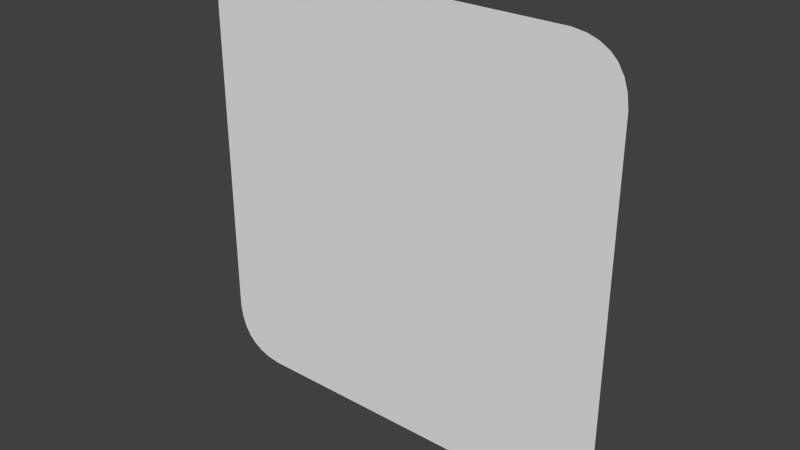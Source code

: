 # Source: OrangeSticker.blend  (saved by Blender 2.76.0; exported with 4.5.12 LTS)
import bpy
from mathutils import Matrix  # noqa: F401  (used for matrix-valued properties, if any)

bpy.ops.wm.read_factory_settings(use_empty=True)
scene = bpy.context.scene
scene.name = 'Scene'

# ---- collections
col_collection_1 = bpy.data.collections.new('Collection 1'); scene.collection.children.link(col_collection_1)

# ---- world
world_world = bpy.data.worlds.new('World'); scene.world = world_world
world_world.color = (0.05088, 0.05088, 0.05088)
world_world.use_sun_shadow = False
world_world.sun_shadow_jitter_overblur = 0.0
world_world.cycles.sampling_method = 'MANUAL'
world_world.cycles.sample_map_resolution = 256

# ---- meshes
me_cube_001 = bpy.data.meshes.new('Cube.001')
me_cube_001.from_pydata([(-0.5, -1.298e-10, -0.3802), (-0.4954, -1.63e-09, -0.4115), (-0.487, -1.543e-09, -0.4361), (-0.4731, -2.363e-09, -0.4588), (-0.4588, -9.635e-11, -0.4731), (-0.4361, -6.985e-10, -0.487), (-0.4115, -5.314e-09, -0.4954), (-0.3802, -2.328e-09, -0.5), (-0.3802, -1.298e-10, 0.5), (-0.4115, -1.63e-09, 0.4954), (-0.4361, -1.543e-09, 0.487), (-0.4588, -2.363e-09, 0.4731), (-0.4731, -9.635e-11, 0.4588), (-0.487, -6.985e-10, 0.4361), (-0.4954, -5.314e-09, 0.4115), (-0.5, -2.328e-09, 0.3802), (-0.3202, 0.025, -0.44), (-0.3515, 0.025, -0.4354), (-0.3761, 0.025, -0.427), (-0.3988, 0.025, -0.4131), (-0.4131, 0.025, -0.3988), (-0.427, 0.025, -0.3761), (-0.4354, 0.025, -0.3515), (-0.44, 0.025, -0.3202), (-0.44, 0.025, 0.3202), (-0.4354, 0.025, 0.3515), (-0.427, 0.025, 0.3761), (-0.4131, 0.025, 0.3988), (-0.3988, 0.025, 0.4131), (-0.3761, 0.025, 0.427), (-0.3515, 0.025, 0.4354), (-0.3202, 0.025, 0.44), (0.3802, -1.298e-10, -0.5), (0.4115, -1.63e-09, -0.4954), (0.4361, -1.543e-09, -0.487), (0.4588, -2.363e-09, -0.4731), (0.4731, -9.635e-11, -0.4588), (0.487, -6.985e-10, -0.4361), (0.4954, -5.314e-09, -0.4115), (0.5, -2.328e-09, -0.3802), (0.5, -1.298e-10, 0.3802), (0.4954, -1.63e-09, 0.4115), (0.487, -1.543e-09, 0.4361), (0.4731, -2.363e-09, 0.4588), (0.4588, -9.635e-11, 0.4731), (0.4361, -6.985e-10, 0.487), (0.4115, -5.314e-09, 0.4954), (0.3802, -2.328e-09, 0.5), (0.44, 0.025, -0.3202), (0.4354, 0.025, -0.3515), (0.427, 0.025, -0.3761), (0.4131, 0.025, -0.3988), (0.3988, 0.025, -0.4131), (0.3761, 0.025, -0.427), (0.3515, 0.025, -0.4354), (0.3202, 0.025, -0.44), (0.3202, 0.025, 0.44), (0.3515, 0.025, 0.4354), (0.3761, 0.025, 0.427), (0.3988, 0.025, 0.4131), (0.4131, 0.025, 0.3988), (0.427, 0.025, 0.3761), (0.4354, 0.025, 0.3515), (0.44, 0.025, 0.3202)], [], [(25, 14, 13, 26), (57, 46, 45, 58), (33, 54, 53, 34), (17, 6, 5, 18), (49, 38, 37, 50), (11, 28, 27, 12), (19, 4, 3, 20), (41, 62, 61, 42), (9, 30, 29, 10), (47, 56, 31, 8), (24, 25, 26, 27, 28, 29, 30, 31, 56, 57, 58, 59, 60, 61, 62, 63, 48, 49, 50, 51, 52, 53, 54, 55, 16, 17, 18, 19, 20, 21, 22, 23), (7, 16, 55, 32), (15, 24, 23, 0), (59, 44, 43, 60), (35, 52, 51, 36), (63, 40, 39, 48), (1, 22, 21, 2), (8, 31, 30, 9), (28, 11, 10, 29), (24, 15, 14, 25), (12, 27, 26, 13), (16, 7, 6, 17), (4, 19, 18, 5), (0, 23, 22, 1), (20, 3, 2, 21), (56, 47, 46, 57), (44, 59, 58, 45), (40, 63, 62, 41), (60, 43, 42, 61), (32, 55, 54, 33), (52, 35, 34, 53), (48, 39, 38, 49), (36, 51, 50, 37), (40, 41, 42, 43, 44, 45, 46, 47, 8, 9, 10, 11, 12, 13, 14, 15, 0, 1, 2, 3, 4, 5, 6, 7, 32, 33, 34, 35, 36, 37, 38, 39)])
_uv = me_cube_001.uv_layers.new(name='UVMap')
_uv.uv.foreach_set('vector', [0.768, 0.7934, 0.7618, 0.8434, 0.7627, 0.8638, 0.7689, 0.8139, 0.8498, 0.8632, 0.8561, 0.9131, 0.8586, 0.9061, 0.8524, 0.8562, 0.8561, 0.08898, 0.8498, 0.1389, 0.8524, 0.1459, 0.8586, 0.09597, 0.7767, 0.1389, 0.7705, 0.08898, 0.7679, 0.09597, 0.7742, 0.1459, 0.8586, 0.2086, 0.8648, 0.1587, 0.8639, 0.1383, 0.8577, 0.1882, 0.7656, 0.8946, 0.7718, 0.8447, 0.7703, 0.8328, 0.7641, 0.8827, 0.7718, 0.1574, 0.7656, 0.1075, 0.7641, 0.1194, 0.7703, 0.1693, 0.8648, 0.8434, 0.8586, 0.7934, 0.8577, 0.8139, 0.8639, 0.8638, 0.7705, 0.9131, 0.7767, 0.8632, 0.7742, 0.8562, 0.7679, 0.9061, 0.8528, 0.917, 0.8466, 0.8671, 0.78, 0.8671, 0.7737, 0.917, 0.7675, 0.7674, 0.768, 0.7934, 0.7689, 0.8139, 0.7703, 0.8328, 0.7718, 0.8447, 0.7742, 0.8562, 0.7767, 0.8632, 0.78, 0.8671, 0.8466, 0.8671, 0.8498, 0.8632, 0.8524, 0.8562, 0.8548, 0.8447, 0.8562, 0.8328, 0.8577, 0.8139, 0.8586, 0.7934, 0.859, 0.7674, 0.859, 0.2347, 0.8586, 0.2086, 0.8577, 0.1882, 0.8562, 0.1693, 0.8548, 0.1574, 0.8524, 0.1459, 0.8498, 0.1389, 0.8466, 0.135, 0.78, 0.135, 0.7767, 0.1389, 0.7742, 0.1459, 0.7718, 0.1574, 0.7703, 0.1693, 0.7689, 0.1882, 0.768, 0.2086, 0.7675, 0.2347, 0.7737, 0.08512, 0.78, 0.135, 0.8466, 0.135, 0.8528, 0.08512, 0.7613, 0.8174, 0.7675, 0.7674, 0.7675, 0.2347, 0.7613, 0.1847, 0.8548, 0.8447, 0.861, 0.8946, 0.8625, 0.8827, 0.8562, 0.8328, 0.861, 0.1075, 0.8548, 0.1574, 0.8562, 0.1693, 0.8625, 0.1194, 0.859, 0.7674, 0.8653, 0.8174, 0.8653, 0.1847, 0.859, 0.2347, 0.7618, 0.1587, 0.768, 0.2086, 0.7689, 0.1882, 0.7627, 0.1383, 0.7737, 0.917, 0.78, 0.8671, 0.7767, 0.8632, 0.7705, 0.9131, 0.7718, 0.8447, 0.7656, 0.8946, 0.7679, 0.9061, 0.7742, 0.8562, 0.7675, 0.7674, 0.7613, 0.8174, 0.7618, 0.8434, 0.768, 0.7934, 0.7641, 0.8827, 0.7703, 0.8328, 0.7689, 0.8139, 0.7627, 0.8638, 0.78, 0.135, 0.7737, 0.08512, 0.7705, 0.08898, 0.7767, 0.1389, 0.7656, 0.1075, 0.7718, 0.1574, 0.7742, 0.1459, 0.7679, 0.09597, 0.7613, 0.1847, 0.7675, 0.2347, 0.768, 0.2086, 0.7618, 0.1587, 0.7703, 0.1693, 0.7641, 0.1194, 0.7627, 0.1383, 0.7689, 0.1882, 0.8466, 0.8671, 0.8528, 0.917, 0.8561, 0.9131, 0.8498, 0.8632, 0.861, 0.8946, 0.8548, 0.8447, 0.8524, 0.8562, 0.8586, 0.9061, 0.8653, 0.8174, 0.859, 0.7674, 0.8586, 0.7934, 0.8648, 0.8434, 0.8562, 0.8328, 0.8625, 0.8827, 0.8639, 0.8638, 0.8577, 0.8139, 0.8528, 0.08512, 0.8466, 0.135, 0.8498, 0.1389, 0.8561, 0.08898, 0.8548, 0.1574, 0.861, 0.1075, 0.8586, 0.09597, 0.8524, 0.1459, 0.859, 0.2347, 0.8653, 0.1847, 0.8648, 0.1587, 0.8586, 0.2086, 0.8625, 0.1194, 0.8562, 0.1693, 0.8577, 0.1882, 0.8639, 0.1383, 0.8653, 0.8174, 0.8648, 0.8434, 0.8639, 0.8638, 0.8625, 0.8827, 0.861, 0.8946, 0.8586, 0.9061, 0.8561, 0.9131, 0.8528, 0.917, 0.7737, 0.917, 0.7705, 0.9131, 0.7679, 0.9061, 0.7656, 0.8946, 0.7641, 0.8827, 0.7627, 0.8638, 0.7618, 0.8434, 0.7613, 0.8174, 0.7613, 0.1847, 0.7618, 0.1587, 0.7627, 0.1383, 0.7641, 0.1194, 0.7656, 0.1075, 0.7679, 0.09597, 0.7705, 0.08898, 0.7737, 0.08512, 0.8528, 0.08512, 0.8561, 0.08898, 0.8586, 0.09597, 0.861, 0.1075, 0.8625, 0.1194, 0.8639, 0.1383, 0.8648, 0.1587, 0.8653, 0.1847])
me_cube_001.use_remesh_preserve_volume = False
me_cube_001.use_remesh_preserve_attributes = False
me_cube_001.use_mirror_vertex_groups = False
me_cube_001.update()

# ---- objects
ob_cube = bpy.data.objects.new('Cube', me_cube_001)

# ---- transforms, parenting, visibility, modifiers, constraints
ob_cube.location = (0.0, 0.0, 0.0)
ob_cube.lineart.crease_threshold = 0.0

# ---- collection membership
col_collection_1.objects.link(ob_cube)

# ---- scene / render settings (as saved in the file)
scene.frame_start = 1; scene.frame_end = 250; scene.frame_set(1)
scene.render.engine = 'BLENDER_EEVEE_NEXT'
scene.render.resolution_percentage = 50
scene.render.dither_intensity = 0.0
scene.cycles.use_denoising = False
scene.cycles.samples = 10
scene.cycles.sampling_pattern = 'TABULATED_SOBOL'
scene.cycles.light_sampling_threshold = 0.0
scene.cycles.use_adaptive_sampling = False
scene.cycles.use_light_tree = False
scene.cycles.blur_glossy = 0.0
scene.cycles.pixel_filter_type = 'GAUSSIAN'
scene.cycles.sample_clamp_indirect = 0.0
scene.view_settings.view_transform = 'Standard'
bpy.context.view_layer.update()

# ---- added for rendering (the .blend has no active camera and no usable light): camera, sun
cam_auto = bpy.data.cameras.new('AutoCamera')
cam_auto.lens = 50.0
cam_auto.sensor_width = 36.0
cam_auto.clip_end = 1000.0
ob_auto_camera = bpy.data.objects.new('AutoCamera', cam_auto)
scene.collection.objects.link(ob_auto_camera)
ob_auto_camera.location = (1.30867, -1.5579, 1.04694)
ob_auto_camera.rotation_euler = (1.09748, -7.21219e-08, 0.694738)
scene.camera = ob_auto_camera
light_auto_sun = bpy.data.lights.new('AutoSun', 'SUN')
light_auto_sun.energy = 3.0
light_auto_sun.angle = 0.0523599
ob_auto_sun = bpy.data.objects.new('AutoSun', light_auto_sun)
scene.collection.objects.link(ob_auto_sun)
ob_auto_sun.rotation_euler = (0.872665, 0.174533, 0.523599)
bpy.context.view_layer.update()
